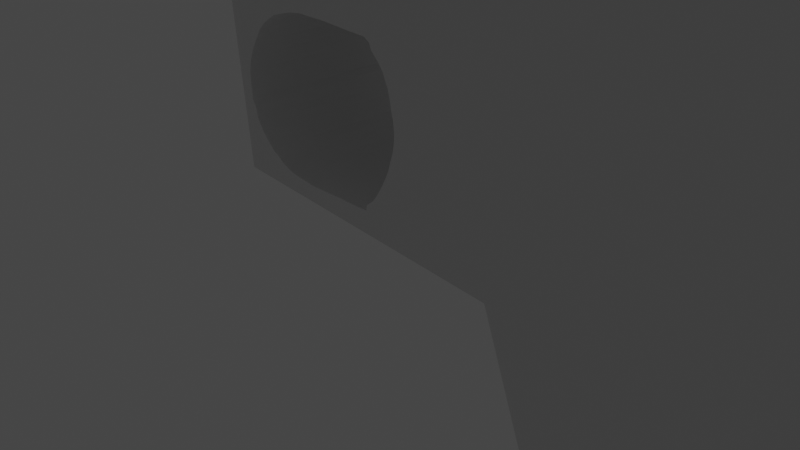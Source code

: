 # Source: pistol.blend  (saved by Blender 3.2.14; exported with 4.5.12 LTS)
import bpy
from mathutils import Matrix  # noqa: F401  (used for matrix-valued properties, if any)

bpy.ops.wm.read_factory_settings(use_empty=True)
scene = bpy.context.scene
scene.name = 'Scene'

# ---- collections
col_collection = bpy.data.collections.new('Collection'); scene.collection.children.link(col_collection)

# ---- materials (node trees are filled in below, after node groups)
mat_material = bpy.data.materials.new('Material')
mat_material.alpha_threshold = 0.0
mat_material.use_transparent_shadow = False
mat_material.line_color = (0.0, 0.0, 0.0, 1.0)

# ---- material node trees
mat_material.use_nodes = True; mat_material.node_tree.nodes.clear()
_N = mat_material.node_tree.nodes; _L = mat_material.node_tree.links
n0 = _N.new('ShaderNodeOutputMaterial'); n0.name = 'Material Output'; n0.location = (300, 300)
n1 = _N.new('ShaderNodeBsdfPrincipled'); n1.name = 'Principled BSDF'; n1.location = (10, 300)
n1.distribution = 'GGX'
n1.subsurface_method = 'RANDOM_WALK_SKIN'
n1.inputs[2].default_value = 0.4
n1.inputs[3].default_value = 1.45
n1.inputs[27].default_value = (0.0, 0.0, 0.0, 1.0)
n1.inputs[28].default_value = 1.0
_L.new(n1.outputs[0], n0.inputs[0])
n0.is_active_output = True

# ---- world
world_world = bpy.data.worlds.new('World'); scene.world = world_world
world_world.use_nodes = True; world_world.node_tree.nodes.clear()
_N = world_world.node_tree.nodes; _L = world_world.node_tree.links
n0 = _N.new('ShaderNodeOutputWorld'); n0.name = 'World Output'; n0.location = (300, 300)
n1 = _N.new('ShaderNodeBackground'); n1.name = 'Background'; n1.location = (10, 300)
n1.inputs[0].default_value = (0.05088, 0.05088, 0.05088, 1.0)
_L.new(n1.outputs[0], n0.inputs[0])
n0.is_active_output = True
world_world.color = (0.05088, 0.05088, 0.05088)
world_world.use_sun_shadow = False
world_world.sun_shadow_jitter_overblur = 0.0

# ---- cameras
cam_camera = bpy.data.cameras.new('Camera')
cam_camera.clip_end = 100.0
cam_camera.ortho_scale = 7.314

# ---- lights
light_light = bpy.data.lights.new('Light', 'POINT')
light_light.transmission_factor = 0.0
light_light.energy = 1000.0
light_light.shadow_soft_size = 0.1
light_light.shadow_maximum_resolution = 0.006
light_light.use_absolute_resolution = True

# ---- meshes
me_cube = bpy.data.meshes.new('Cube')
me_cube.from_pydata([(0.6478, 1.0, 1.079), (0.8073, 1.0, -0.6641), (0.6478, -1.0, 1.079), (0.8073, -1.0, -0.6641), (-0.5793, 1.0, 0.6815), (-0.451, 1.0, -0.6072), (-0.5793, -1.0, 0.6815), (-0.451, -1.0, -0.6072), (-3.119, 1.0, 1.597), (-3.119, -1.0, 1.597), (-3.303, 1.0, 1.089), (-3.303, -1.0, 1.089), (-1.41, 1.0, 0.7865), (-1.24, 1.0, 1.335), (-1.24, -1.0, 1.335), (-1.41, -1.0, 0.7865), (0.5656, 1.0, 0.3403), (-0.5862, -1.0, 0.297), (0.5656, -1.0, 0.3403), (-0.5862, 1.0, 0.297), (-0.4052, 1.0, 1.222), (-0.4052, -1.0, 1.222), (-1.453, -1.0, 0.4573), (-1.453, 1.0, 0.4573), (0.5835, 1.0, -0.05318), (0.5835, -1.0, -0.05318), (-0.4988, 1.0, -0.07679), (-0.4988, -1.0, -0.07679), (-1.13, -1.0, 0.7442), (-0.9392, -1.0, 0.7165), (-0.9392, 1.0, 0.7165), (-1.13, 1.0, 0.7442), (-1.089, -1.0, 0.7393), (-1.121, -1.0, 0.744), (-1.033, -1.0, 0.7324), (-0.9852, -1.0, 0.7241), (-1.062, -1.0, 0.7358), (-1.275, 1.0, 0.4609), (-1.305, 1.0, 0.4738), (-1.247, 1.0, 0.4535), (-1.195, 1.0, 0.4426), (-1.222, 1.0, 0.4484), (-1.108, 1.0, 0.4308), (-1.14, 1.0, 0.4348), (-1.043, 1.0, 0.4221), (-1.08, 1.0, 0.4278), (-1.168, 1.0, 0.4387), (-0.9187, 1.0, 0.4473), (-0.8783, 1.0, 0.4783), (-0.8541, 1.0, 0.5051), (-0.8657, 1.0, 0.4902), (-0.8964, 1.0, 0.4637), (-0.8258, 1.0, 0.5472), (-0.8326, 1.0, 0.5326), (-0.8207, 1.0, 0.5776), (-0.8219, 1.0, 0.5623), (-0.8224, 1.0, 0.593), (-0.842, 1.0, 0.5185), (-0.9689, 1.0, 0.424), (-0.9399, 1.0, 0.4338), (-1.01, 1.0, 0.418), (-0.9756, 1.0, 0.4132), (-1.393, 1.0, 0.6059), (-1.389, 1.0, 0.5754), (-1.397, 1.0, 0.5887), (-1.391, 1.0, 0.6215), (-1.378, 1.0, 0.6529), (-1.389, 1.0, 0.5568), (-1.386, 1.0, 0.6395), (-1.383, 1.0, 0.5446), (-1.357, 1.0, 0.5121), (-1.371, 1.0, 0.5269), (-1.356, 1.0, 0.6785), (-1.321, 1.0, 0.4861), (-1.305, 1.0, 0.7167), (-1.342, 1.0, 0.4973), (-1.322, 1.0, 0.7043), (-1.34, 1.0, 0.6923), (-1.368, 1.0, 0.6668), (-0.9392, 1.0, 0.7165), (-0.8835, 1.0, 0.708), (-0.8458, 1.0, 0.6692), (-0.8631, 1.0, 0.6858), (-0.8676, 1.0, 0.6992), (-0.8293, 1.0, 0.6425), (-0.8214, 1.0, 0.6069), (-0.8236, 1.0, 0.627), (-0.8339, 1.0, 0.655), (-0.9122, 1.0, 0.7123), (-1.151, 1.0, 0.7451), (-1.179, 1.0, 0.7444), (-1.206, 1.0, 0.7424), (-1.231, 1.0, 0.7411), (-1.261, 1.0, 0.7334), (-1.282, 1.0, 0.7266), (-1.261, -1.0, 0.7334), (-1.282, -1.0, 0.7266), (-1.179, -1.0, 0.7444), (-1.206, -1.0, 0.7424), (-1.231, -1.0, 0.7411), (-1.151, -1.0, 0.7451), (-0.9392, -1.0, 0.7165), (-0.8631, -1.0, 0.6858), (-0.8835, -1.0, 0.708), (-0.8676, -1.0, 0.6992), (-0.9122, -1.0, 0.7123), (-0.8657, -1.0, 0.4902), (-0.8458, -1.0, 0.6692), (-0.842, -1.0, 0.5185), (-0.8293, -1.0, 0.6425), (-0.8541, -1.0, 0.5051), (-0.8339, -1.0, 0.655), (-0.8258, -1.0, 0.5472), (-0.8207, -1.0, 0.5776), (-0.8219, -1.0, 0.5623), (-0.8224, -1.0, 0.593), (-0.8326, -1.0, 0.5326), (-0.8214, -1.0, 0.6069), (-0.8236, -1.0, 0.627), (-0.8783, -1.0, 0.4783), (-1.393, -1.0, 0.6059), (-1.397, -1.0, 0.5887), (-1.391, -1.0, 0.6215), (-1.389, -1.0, 0.5568), (-1.386, -1.0, 0.6395), (-1.383, -1.0, 0.5446), (-1.389, -1.0, 0.5754), (-1.378, -1.0, 0.6529), (-1.357, -1.0, 0.5121), (-1.371, -1.0, 0.5269), (-1.368, -1.0, 0.6668), (-1.321, -1.0, 0.4861), (-1.322, -1.0, 0.7043), (-1.34, -1.0, 0.6923), (-1.342, -1.0, 0.4973), (-1.356, -1.0, 0.6785), (-1.305, -1.0, 0.4738), (-1.275, -1.0, 0.4609), (-1.247, -1.0, 0.4535), (-1.222, -1.0, 0.4484), (-1.195, -1.0, 0.4426), (-1.168, -1.0, 0.4387), (-1.14, -1.0, 0.4348), (-1.108, -1.0, 0.4308), (-0.9756, -1.0, 0.4132), (-0.9399, -1.0, 0.4338), (-0.8964, -1.0, 0.4637), (-0.9187, -1.0, 0.4473), (-1.08, -1.0, 0.4278), (-1.043, -1.0, 0.4221), (-1.01, -1.0, 0.418), (-0.9689, -1.0, 0.424), (-1.305, -1.0, 0.7167), (-1.089, 1.0, 0.7393), (-1.121, 1.0, 0.744), (-1.033, 1.0, 0.7324), (-0.9852, 1.0, 0.7241), (-1.062, 1.0, 0.7358)], [], [(13, 12, 10, 8), (18, 2, 6, 17), (3, 25, 27, 7), (5, 1, 3, 7), (16, 0, 2, 18), (19, 4, 0, 16), (8, 10, 11, 9), (15, 14, 9, 11), (12, 15, 11, 10), (14, 13, 8, 9), (2, 0, 20, 21), (15, 12, 31, 28), (4, 6, 29, 30), (29, 6, 21, 14, 15, 28, 33, 32, 36, 34, 35), (0, 4, 20), (26, 19, 16, 24), (24, 16, 18, 25), (27, 17, 19, 26), (25, 18, 17, 27), (22, 15, 12, 23), (30, 4, 19, 23, 12, 31, 89, 90, 91, 92, 93, 94, 74, 76, 77, 72, 78, 66, 68, 65, 62, 64, 63, 67, 69, 71, 70, 75, 73, 38, 37, 39, 41, 40, 46, 43, 42, 45, 44, 60, 61, 58, 59, 47, 51, 48, 50, 49, 57, 53, 52, 55, 54, 56, 85, 86, 84, 87, 81, 82, 83, 80, 88, 79), (28, 15, 22, 17, 6, 29, 101, 105, 103, 104, 102, 107, 111, 109, 118, 117, 115, 113, 114, 112, 116, 108, 110, 106, 119, 146, 147, 145, 151, 144, 150, 149, 148, 143, 142, 141, 140, 139, 138, 137, 136, 131, 134, 128, 129, 125, 123, 126, 121, 120, 122, 124, 127, 130, 135, 133, 132, 152, 96, 95, 99, 98, 97, 100), (19, 17, 22, 23), (21, 6, 2), (12, 13, 20, 4, 30, 156, 155, 157, 153, 154, 31), (21, 20, 13, 14), (7, 27, 26, 5), (1, 24, 25, 3), (5, 26, 24, 1), (34, 36, 157, 155), (35, 34, 155, 156), (30, 29, 35, 156), (30, 79, 101, 29), (79, 88, 105, 101), (88, 80, 103, 105), (80, 83, 104, 103), (83, 82, 102, 104), (82, 81, 107, 102), (81, 87, 111, 107), (111, 87, 84, 109), (109, 84, 86, 118), (118, 86, 85, 117), (117, 85, 56, 115), (115, 56, 54, 113), (113, 54, 55, 114), (114, 55, 52, 112), (112, 52, 53, 116), (116, 53, 57, 108), (108, 57, 49, 110), (110, 49, 50, 106), (106, 50, 48, 119), (119, 48, 51, 146), (146, 51, 47, 147), (147, 47, 59, 145), (145, 59, 58, 151), (151, 58, 61, 144), (144, 61, 60, 150), (150, 60, 44, 149), (149, 44, 45, 148), (148, 45, 42, 143), (143, 42, 43, 142), (142, 43, 46, 141), (141, 46, 40, 140), (140, 40, 41, 139), (139, 41, 39, 138), (138, 39, 37, 137), (137, 37, 38, 136), (136, 38, 73, 131), (131, 73, 75, 134), (134, 75, 70, 128), (70, 71, 129, 128), (71, 69, 125, 129), (69, 67, 123, 125), (67, 63, 126, 123), (63, 64, 121, 126), (64, 62, 120, 121), (62, 65, 122, 120), (65, 68, 124, 122), (68, 66, 127, 124), (66, 78, 130, 127), (78, 72, 135, 130), (72, 77, 133, 135), (77, 76, 132, 133), (76, 74, 152, 132), (74, 94, 96, 152), (94, 93, 95, 96), (93, 92, 99, 95), (92, 91, 98, 99), (91, 90, 97, 98), (90, 89, 100, 97), (31, 154, 33, 28), (31, 28, 100, 89), (32, 33, 154, 153), (36, 32, 153, 157)])
me_cube.polygons.foreach_set('material_index', [0, 0, 0, 0, 0, 0, 0, 0, 0, 0, 0, 0, 0, 0, 0, 0, 0, 0, 0, 0, 0, 0, 0, 0, 0, 0, 0, 0, 0, 1, 1, 1, 1, 1, 1, 1, 1, 1, 1, 1, 1, 1, 1, 1, 1, 1, 1, 1, 1, 1, 1, 1, 1, 1, 1, 1, 1, 1, 1, 1, 1, 1, 1, 1, 1, 1, 1, 1, 1, 1, 1, 1, 1, 1, 1, 1, 1, 1, 1, 1, 1, 1, 1, 1, 1, 1, 1, 1, 1, 1, 1, 1, 1, 1])
_uv = me_cube.uv_layers.new(name='UVMap')
_uv.uv.foreach_set('vector', [0.625, 0.5, 0.625, 0.25, 0.625, 0.25, 0.625, 0.5, 0.5406, 0.75, 0.625, 0.75, 0.625, 1.0, 0.5406, 1.0, 0.375, 0.75, 0.4729, 0.75, 0.4729, 1.0, 0.375, 1.0, 0.125, 0.5, 0.375, 0.5, 0.375, 0.75, 0.125, 0.75, 0.5406, 0.5, 0.625, 0.5, 0.625, 0.75, 0.5406, 0.75, 0.5406, 0.25, 0.625, 0.25, 0.625, 0.5, 0.5406, 0.5, 0.625, 0.5, 0.875, 0.5, 0.875, 0.75, 0.625, 0.75, 0.625, 1.0, 0.625, 0.75, 0.625, 0.75, 0.625, 1.0, 0.625, 0.25, 0.625, 0.0, 0.625, 0.0, 0.625, 0.25, 0.625, 0.75, 0.625, 0.5, 0.625, 0.5, 0.625, 0.75, 0.625, 0.75, 0.625, 0.5, 0.625, 0.5, 0.625, 0.75, 0.625, 0.0, 0.625, 0.25, 0.625, 0.25, 0.625, 0.0, 0.625, 0.25, 0.625, 0.0, 0.625, 0.0, 0.625, 0.25, 0.625, 1.0, 0.625, 1.0, 0.625, 0.75, 0.625, 0.75, 0.625, 1.0, 0.625, 1.0, 0.625, 0.9995, 0.625, 0.9983, 0.625, 0.9977, 0.625, 0.9978, 0.625, 0.9986, 0.625, 0.5, 0.625, 0.25, 0.625, 0.5, 0.4729, 0.25, 0.5406, 0.25, 0.5406, 0.5, 0.4729, 0.5, 0.4729, 0.5, 0.5406, 0.5, 0.5406, 0.75, 0.4729, 0.75, 0.4729, 0.0, 0.5406, 0.0, 0.5406, 0.25, 0.4729, 0.25, 0.4729, 0.75, 0.5406, 0.75, 0.5406, 1.0, 0.4729, 1.0, 0.5406, 0.0, 0.625, 0.0, 0.625, 0.25, 0.5406, 0.25, 0.625, 0.25, 0.625, 0.25, 0.5406, 0.25, 0.5406, 0.25, 0.625, 0.25, 0.625, 0.25, 0.6242, 0.25, 0.6227, 0.25, 0.6209, 0.25, 0.6188, 0.25, 0.6163, 0.25, 0.6136, 0.25, 0.6106, 0.25, 0.6073, 0.25, 0.6038, 0.25, 0.6002, 0.25, 0.5964, 0.25, 0.5925, 0.25, 0.5885, 0.25, 0.5846, 0.25, 0.5807, 0.25, 0.5768, 0.25, 0.5731, 0.25, 0.5695, 0.25, 0.5662, 0.25, 0.563, 0.25, 0.5601, 0.25, 0.5576, 0.25, 0.5553, 0.25, 0.5534, 0.25, 0.5518, 0.25, 0.5506, 0.25, 0.5498, 0.25, 0.5494, 0.25, 0.5493, 0.25, 0.5497, 0.25, 0.5504, 0.25, 0.5515, 0.25, 0.5529, 0.25, 0.5547, 0.25, 0.5568, 0.25, 0.5592, 0.25, 0.5618, 0.25, 0.5647, 0.25, 0.5679, 0.25, 0.5712, 0.25, 0.5746, 0.25, 0.5782, 0.25, 0.5819, 0.25, 0.5856, 0.25, 0.5893, 0.25, 0.593, 0.25, 0.5967, 0.25, 0.6003, 0.25, 0.6038, 0.25, 0.6071, 0.25, 0.6102, 0.25, 0.6132, 0.25, 0.6159, 0.25, 0.6183, 0.25, 0.6205, 0.25, 0.6223, 0.25, 0.6238, 0.25, 0.625, 0.25, 0.625, 1.0, 0.625, 1.0, 0.5406, 1.0, 0.5406, 1.0, 0.625, 1.0, 0.625, 1.0, 0.625, 1.0, 0.6238, 1.0, 0.6223, 1.0, 0.6205, 1.0, 0.6183, 1.0, 0.6159, 1.0, 0.6132, 1.0, 0.6102, 1.0, 0.6071, 1.0, 0.6038, 1.0, 0.6003, 1.0, 0.5967, 1.0, 0.593, 1.0, 0.5893, 1.0, 0.5856, 1.0, 0.5819, 1.0, 0.5782, 1.0, 0.5746, 1.0, 0.5712, 1.0, 0.5679, 1.0, 0.5647, 1.0, 0.5618, 1.0, 0.5592, 1.0, 0.5568, 1.0, 0.5547, 1.0, 0.5529, 1.0, 0.5515, 1.0, 0.5504, 1.0, 0.5497, 1.0, 0.5493, 1.0, 0.5494, 1.0, 0.5498, 1.0, 0.5506, 1.0, 0.5518, 1.0, 0.5534, 1.0, 0.5553, 1.0, 0.5576, 1.0, 0.5601, 1.0, 0.563, 1.0, 0.5662, 1.0, 0.5695, 1.0, 0.5731, 1.0, 0.5768, 1.0, 0.5807, 1.0, 0.5846, 1.0, 0.5885, 1.0, 0.5925, 1.0, 0.5964, 1.0, 0.6002, 1.0, 0.6038, 1.0, 0.6073, 1.0, 0.6106, 1.0, 0.6136, 1.0, 0.6163, 1.0, 0.6188, 1.0, 0.6209, 1.0, 0.6227, 1.0, 0.6242, 1.0, 0.5406, 0.25, 0.5406, 0.0, 0.5406, 0.0, 0.5406, 0.25, 0.625, 0.75, 0.625, 1.0, 0.625, 0.75, 0.625, 0.25, 0.625, 0.5, 0.625, 0.5, 0.625, 0.25, 0.625, 0.25, 0.625, 0.2514, 0.625, 0.2522, 0.625, 0.2523, 0.625, 0.2517, 0.625, 0.2505, 0.625, 0.25, 0.625, 0.75, 0.625, 0.5, 0.625, 0.5, 0.625, 0.75, 0.375, 0.0, 0.4729, 0.0, 0.4729, 0.25, 0.375, 0.25, 0.375, 0.5, 0.4729, 0.5, 0.4729, 0.75, 0.375, 0.75, 0.375, 0.25, 0.4729, 0.25, 0.4729, 0.5, 0.375, 0.5, 0.9841, 0.8692, 1.0, 0.8692, 1.0, 0.6308, 0.9841, 0.6308, 0.9683, 0.8692, 0.9841, 0.8692, 0.9841, 0.6308, 0.9683, 0.6308, 0.9524, 0.6308, 0.9524, 0.8692, 0.9683, 0.8692, 0.9683, 0.6308, 0.9524, 0.6308, 0.9524, 0.6308, 0.9524, 0.8692, 0.9524, 0.8692, 0.9524, 0.6308, 0.9365, 0.6308, 0.9365, 0.8692, 0.9524, 0.8692, 0.9365, 0.6308, 0.9206, 0.6308, 0.9206, 0.8692, 0.9365, 0.8692, 0.9206, 0.6308, 0.9048, 0.6308, 0.9048, 0.8692, 0.9206, 0.8692, 0.9048, 0.6308, 0.8889, 0.6308, 0.8889, 0.8692, 0.9048, 0.8692, 0.8889, 0.6308, 0.873, 0.6308, 0.873, 0.8692, 0.8889, 0.8692, 0.873, 0.6308, 0.8571, 0.6308, 0.8571, 0.8692, 0.873, 0.8692, 0.8571, 0.8692, 0.8571, 0.6308, 0.8413, 0.6308, 0.8413, 0.8692, 0.8413, 0.8692, 0.8413, 0.6308, 0.8254, 0.6308, 0.8254, 0.8692, 0.8254, 0.8692, 0.8254, 0.6308, 0.8095, 0.6308, 0.8095, 0.8692, 0.8095, 0.8692, 0.8095, 0.6308, 0.7937, 0.6308, 0.7937, 0.8692, 0.7937, 0.8692, 0.7937, 0.6308, 0.7778, 0.6308, 0.7778, 0.8692, 0.7778, 0.8692, 0.7778, 0.6308, 0.7619, 0.6308, 0.7619, 0.8692, 0.7619, 0.8692, 0.7619, 0.6308, 0.746, 0.6308, 0.746, 0.8692, 0.746, 0.8692, 0.746, 0.6308, 0.7302, 0.6308, 0.7302, 0.8692, 0.7302, 0.8692, 0.7302, 0.6308, 0.7143, 0.6308, 0.7143, 0.8692, 0.7143, 0.8692, 0.7143, 0.6308, 0.6984, 0.6308, 0.6984, 0.8692, 0.6984, 0.8692, 0.6984, 0.6308, 0.6825, 0.6308, 0.6825, 0.8692, 0.6825, 0.8692, 0.6825, 0.6308, 0.6667, 0.6308, 0.6667, 0.8692, 0.6667, 0.8692, 0.6667, 0.6308, 0.6508, 0.6308, 0.6508, 0.8692, 0.6508, 0.8692, 0.6508, 0.6308, 0.6349, 0.6308, 0.6349, 0.8692, 0.6349, 0.8692, 0.6349, 0.6308, 0.619, 0.6308, 0.619, 0.8692, 0.619, 0.8692, 0.619, 0.6308, 0.6032, 0.6308, 0.6032, 0.8692, 0.6032, 0.8692, 0.6032, 0.6308, 0.5873, 0.6308, 0.5873, 0.8692, 0.5873, 0.8692, 0.5873, 0.6308, 0.5714, 0.6308, 0.5714, 0.8692, 0.5714, 0.8692, 0.5714, 0.6308, 0.5556, 0.6308, 0.5556, 0.8692, 0.5556, 0.8692, 0.5556, 0.6308, 0.5397, 0.6308, 0.5397, 0.8692, 0.5397, 0.8692, 0.5397, 0.6308, 0.5238, 0.6308, 0.5238, 0.8692, 0.5238, 0.8692, 0.5238, 0.6308, 0.5079, 0.6308, 0.5079, 0.8692, 0.5079, 0.5, 0.5079, 0.5, 0.4921, 0.5, 0.4921, 0.5, 0.4921, 0.8692, 0.4921, 0.6308, 0.4762, 0.6308, 0.4762, 0.8692, 0.4762, 0.8692, 0.4762, 0.6308, 0.4603, 0.6308, 0.4603, 0.8692, 0.4603, 0.8692, 0.4603, 0.6308, 0.4444, 0.6308, 0.4444, 0.8692, 0.4444, 0.8692, 0.4444, 0.6308, 0.4286, 0.6308, 0.4286, 0.8692, 0.4286, 0.8692, 0.4286, 0.6308, 0.4127, 0.6308, 0.4127, 0.8692, 0.4127, 0.8692, 0.4127, 0.6308, 0.3968, 0.6308, 0.3968, 0.8692, 0.3968, 0.8692, 0.3968, 0.6308, 0.381, 0.6308, 0.381, 0.8692, 0.381, 0.8692, 0.381, 0.6308, 0.3651, 0.6308, 0.3651, 0.8692, 0.3651, 0.6308, 0.3492, 0.6308, 0.3492, 0.8692, 0.3651, 0.8692, 0.3492, 0.6308, 0.3333, 0.6308, 0.3333, 0.8692, 0.3492, 0.8692, 0.3333, 0.6308, 0.3175, 0.6308, 0.3175, 0.8692, 0.3333, 0.8692, 0.3175, 0.6308, 0.3016, 0.6308, 0.3016, 0.8692, 0.3175, 0.8692, 0.3016, 0.6308, 0.2857, 0.6308, 0.2857, 0.8692, 0.3016, 0.8692, 0.2857, 0.6308, 0.2698, 0.6308, 0.2698, 0.8692, 0.2857, 0.8692, 0.2698, 0.6308, 0.254, 0.6308, 0.254, 0.8692, 0.2698, 0.8692, 0.254, 0.6308, 0.2381, 0.6308, 0.2381, 0.8692, 0.254, 0.8692, 0.2381, 0.6308, 0.2222, 0.6308, 0.2222, 0.8692, 0.2381, 0.8692, 0.2222, 0.6308, 0.2063, 0.6308, 0.2063, 0.8692, 0.2222, 0.8692, 0.2063, 0.6308, 0.1905, 0.6308, 0.1905, 0.8692, 0.2063, 0.8692, 0.1905, 0.6308, 0.1746, 0.6308, 0.1746, 0.8692, 0.1905, 0.8692, 0.1746, 0.6308, 0.1587, 0.6308, 0.1587, 0.8692, 0.1746, 0.8692, 0.1587, 0.6308, 0.1429, 0.6308, 0.1429, 0.8692, 0.1587, 0.8692, 0.1429, 0.6308, 0.127, 0.6308, 0.127, 0.8692, 0.1429, 0.8692, 0.127, 0.6308, 0.1111, 0.6308, 0.1111, 0.8692, 0.127, 0.8692, 0.1111, 0.6308, 0.09524, 0.6308, 0.09524, 0.8692, 0.1111, 0.8692, 0.09524, 0.6308, 0.07937, 0.6308, 0.07937, 0.8692, 0.09524, 0.8692, 0.07937, 0.6308, 0.06349, 0.6308, 0.06349, 0.8692, 0.07937, 0.8692, 0.06349, 0.6308, 0.04762, 0.6308, 0.04762, 0.8692, 0.06349, 0.8692, 0.03561, 0.6308, 0.03175, 0.6308, 0.03175, 0.8692, 0.03561, 0.8692, 0.03561, 0.6308, 0.03561, 0.8692, 0.04762, 0.8692, 0.04762, 0.6308, 0.01587, 0.8692, 0.03175, 0.8692, 0.03175, 0.6308, 0.01587, 0.6308, 5.588e-08, 0.8692, 0.01587, 0.8692, 0.01587, 0.6308, 5.588e-08, 0.6308])
me_cube.materials.append(mat_material)
me_cube.materials.append(None)
me_cube.use_mirror_vertex_groups = False
me_cube.update()
me_cylinder = bpy.data.meshes.new('Cylinder')
me_cylinder.from_pydata([(0.0, 1.0, -1.0), (0.0, 1.0, 1.0), (0.09957, 0.995, -1.0), (0.09957, 0.995, 1.0), (0.1981, 0.9802, -1.0), (0.1981, 0.9802, 1.0), (0.2948, 0.9556, -1.0), (0.2948, 0.9556, 1.0), (0.3884, 0.9215, -1.0), (0.3884, 0.9215, 1.0), (0.4783, 0.8782, -1.0), (0.4783, 0.8782, 1.0), (0.5633, 0.8262, -1.0), (0.5633, 0.8262, 1.0), (0.6428, 0.766, -1.0), (0.6428, 0.766, 1.0), (0.7159, 0.6982, -1.0), (0.7159, 0.6982, 1.0), (0.7818, 0.6235, -1.0), (0.7818, 0.6235, 1.0), (0.84, 0.5425, -1.0), (0.84, 0.5425, 1.0), (0.8899, 0.4562, -1.0), (0.8899, 0.4562, 1.0), (0.9309, 0.3653, -1.0), (0.9309, 0.3653, 1.0), (0.9626, 0.2708, -1.0), (0.9626, 0.2708, 1.0), (0.9848, 0.1736, -1.0), (0.9848, 0.1736, 1.0), (0.9972, 0.07473, -1.0), (0.9972, 0.07473, 1.0), (0.9997, -0.02493, -1.0), (0.9997, -0.02493, 1.0), (0.9922, -0.1243, -1.0), (0.9922, -0.1243, 1.0), (0.9749, -0.2225, -1.0), (0.9749, -0.2225, 1.0), (0.9479, -0.3185, -1.0), (0.9479, -0.3185, 1.0), (0.9115, -0.4113, -1.0), (0.9115, -0.4113, 1.0), (0.866, -0.5, -1.0), (0.866, -0.5, 1.0), (0.8119, -0.5837, -1.0), (0.8119, -0.5837, 1.0), (0.7498, -0.6617, -1.0), (0.7498, -0.6617, 1.0), (0.6802, -0.7331, -1.0), (0.6802, -0.7331, 1.0), (0.6038, -0.7971, -1.0), (0.6038, -0.7971, 1.0), (0.5214, -0.8533, -1.0), (0.5214, -0.8533, 1.0), (0.4339, -0.901, -1.0), (0.4339, -0.901, 1.0), (0.342, -0.9397, -1.0), (0.342, -0.9397, 1.0), (0.2468, -0.9691, -1.0), (0.2468, -0.9691, 1.0), (0.149, -0.9888, -1.0), (0.149, -0.9888, 1.0), (0.04985, -0.9988, -1.0), (0.04985, -0.9988, 1.0), (-0.04985, -0.9988, -1.0), (-0.04985, -0.9988, 1.0), (-0.149, -0.9888, -1.0), (-0.149, -0.9888, 1.0), (-0.2468, -0.9691, -1.0), (-0.2468, -0.9691, 1.0), (-0.342, -0.9397, -1.0), (-0.342, -0.9397, 1.0), (-0.4339, -0.901, -1.0), (-0.4339, -0.901, 1.0), (-0.5214, -0.8533, -1.0), (-0.5214, -0.8533, 1.0), (-0.6038, -0.7971, -1.0), (-0.6038, -0.7971, 1.0), (-0.6802, -0.7331, -1.0), (-0.6802, -0.7331, 1.0), (-0.7498, -0.6617, -1.0), (-0.7498, -0.6617, 1.0), (-0.8119, -0.5837, -1.0), (-0.8119, -0.5837, 1.0), (-0.866, -0.5, -1.0), (-0.866, -0.5, 1.0), (-0.9115, -0.4113, -1.0), (-0.9115, -0.4113, 1.0), (-0.9479, -0.3185, -1.0), (-0.9479, -0.3185, 1.0), (-0.9749, -0.2225, -1.0), (-0.9749, -0.2225, 1.0), (-0.9922, -0.1243, -1.0), (-0.9922, -0.1243, 1.0), (-0.9997, -0.02493, -1.0), (-0.9997, -0.02493, 1.0), (-0.9972, 0.07473, -1.0), (-0.9972, 0.07473, 1.0), (-0.9848, 0.1736, -1.0), (-0.9848, 0.1736, 1.0), (-0.9626, 0.2708, -1.0), (-0.9626, 0.2708, 1.0), (-0.9309, 0.3653, -1.0), (-0.9309, 0.3653, 1.0), (-0.8899, 0.4562, -1.0), (-0.8899, 0.4562, 1.0), (-0.84, 0.5425, -1.0), (-0.84, 0.5425, 1.0), (-0.7818, 0.6235, -1.0), (-0.7818, 0.6235, 1.0), (-0.7159, 0.6982, -1.0), (-0.7159, 0.6982, 1.0), (-0.6428, 0.766, -1.0), (-0.6428, 0.766, 1.0), (-0.5633, 0.8262, -1.0), (-0.5633, 0.8262, 1.0), (-0.4783, 0.8782, -1.0), (-0.4783, 0.8782, 1.0), (-0.3884, 0.9215, -1.0), (-0.3884, 0.9215, 1.0), (-0.2948, 0.9556, -1.0), (-0.2948, 0.9556, 1.0), (-0.1981, 0.9802, -1.0), (-0.1981, 0.9802, 1.0), (-0.09957, 0.995, -1.0), (-0.09957, 0.995, 1.0)], [], [(0, 1, 3, 2), (2, 3, 5, 4), (4, 5, 7, 6), (6, 7, 9, 8), (8, 9, 11, 10), (10, 11, 13, 12), (12, 13, 15, 14), (14, 15, 17, 16), (16, 17, 19, 18), (18, 19, 21, 20), (20, 21, 23, 22), (22, 23, 25, 24), (24, 25, 27, 26), (26, 27, 29, 28), (28, 29, 31, 30), (30, 31, 33, 32), (32, 33, 35, 34), (34, 35, 37, 36), (36, 37, 39, 38), (38, 39, 41, 40), (40, 41, 43, 42), (42, 43, 45, 44), (44, 45, 47, 46), (46, 47, 49, 48), (48, 49, 51, 50), (50, 51, 53, 52), (52, 53, 55, 54), (54, 55, 57, 56), (56, 57, 59, 58), (58, 59, 61, 60), (60, 61, 63, 62), (62, 63, 65, 64), (64, 65, 67, 66), (66, 67, 69, 68), (68, 69, 71, 70), (70, 71, 73, 72), (72, 73, 75, 74), (74, 75, 77, 76), (76, 77, 79, 78), (78, 79, 81, 80), (80, 81, 83, 82), (82, 83, 85, 84), (84, 85, 87, 86), (86, 87, 89, 88), (88, 89, 91, 90), (90, 91, 93, 92), (92, 93, 95, 94), (94, 95, 97, 96), (96, 97, 99, 98), (98, 99, 101, 100), (100, 101, 103, 102), (102, 103, 105, 104), (104, 105, 107, 106), (106, 107, 109, 108), (108, 109, 111, 110), (110, 111, 113, 112), (112, 113, 115, 114), (114, 115, 117, 116), (116, 117, 119, 118), (118, 119, 121, 120), (120, 121, 123, 122), (3, 1, 125, 123, 121, 119, 117, 115, 113, 111, 109, 107, 105, 103, 101, 99, 97, 95, 93, 91, 89, 87, 85, 83, 81, 79, 77, 75, 73, 71, 69, 67, 65, 63, 61, 59, 57, 55, 53, 51, 49, 47, 45, 43, 41, 39, 37, 35, 33, 31, 29, 27, 25, 23, 21, 19, 17, 15, 13, 11, 9, 7, 5), (122, 123, 125, 124), (124, 125, 1, 0), (0, 2, 4, 6, 8, 10, 12, 14, 16, 18, 20, 22, 24, 26, 28, 30, 32, 34, 36, 38, 40, 42, 44, 46, 48, 50, 52, 54, 56, 58, 60, 62, 64, 66, 68, 70, 72, 74, 76, 78, 80, 82, 84, 86, 88, 90, 92, 94, 96, 98, 100, 102, 104, 106, 108, 110, 112, 114, 116, 118, 120, 122, 124)])
_uv = me_cylinder.uv_layers.new(name='UVMap')
_uv.uv.foreach_set('vector', [1.0, 0.5, 1.0, 1.0, 0.9841, 1.0, 0.9841, 0.5, 0.9841, 0.5, 0.9841, 1.0, 0.9683, 1.0, 0.9683, 0.5, 0.9683, 0.5, 0.9683, 1.0, 0.9524, 1.0, 0.9524, 0.5, 0.9524, 0.5, 0.9524, 1.0, 0.9365, 1.0, 0.9365, 0.5, 0.9365, 0.5, 0.9365, 1.0, 0.9206, 1.0, 0.9206, 0.5, 0.9206, 0.5, 0.9206, 1.0, 0.9048, 1.0, 0.9048, 0.5, 0.9048, 0.5, 0.9048, 1.0, 0.8889, 1.0, 0.8889, 0.5, 0.8889, 0.5, 0.8889, 1.0, 0.873, 1.0, 0.873, 0.5, 0.873, 0.5, 0.873, 1.0, 0.8571, 1.0, 0.8571, 0.5, 0.8571, 0.5, 0.8571, 1.0, 0.8413, 1.0, 0.8413, 0.5, 0.8413, 0.5, 0.8413, 1.0, 0.8254, 1.0, 0.8254, 0.5, 0.8254, 0.5, 0.8254, 1.0, 0.8095, 1.0, 0.8095, 0.5, 0.8095, 0.5, 0.8095, 1.0, 0.7937, 1.0, 0.7937, 0.5, 0.7937, 0.5, 0.7937, 1.0, 0.7778, 1.0, 0.7778, 0.5, 0.7778, 0.5, 0.7778, 1.0, 0.7619, 1.0, 0.7619, 0.5, 0.7619, 0.5, 0.7619, 1.0, 0.746, 1.0, 0.746, 0.5, 0.746, 0.5, 0.746, 1.0, 0.7302, 1.0, 0.7302, 0.5, 0.7302, 0.5, 0.7302, 1.0, 0.7143, 1.0, 0.7143, 0.5, 0.7143, 0.5, 0.7143, 1.0, 0.6984, 1.0, 0.6984, 0.5, 0.6984, 0.5, 0.6984, 1.0, 0.6825, 1.0, 0.6825, 0.5, 0.6825, 0.5, 0.6825, 1.0, 0.6667, 1.0, 0.6667, 0.5, 0.6667, 0.5, 0.6667, 1.0, 0.6508, 1.0, 0.6508, 0.5, 0.6508, 0.5, 0.6508, 1.0, 0.6349, 1.0, 0.6349, 0.5, 0.6349, 0.5, 0.6349, 1.0, 0.619, 1.0, 0.619, 0.5, 0.619, 0.5, 0.619, 1.0, 0.6032, 1.0, 0.6032, 0.5, 0.6032, 0.5, 0.6032, 1.0, 0.5873, 1.0, 0.5873, 0.5, 0.5873, 0.5, 0.5873, 1.0, 0.5714, 1.0, 0.5714, 0.5, 0.5714, 0.5, 0.5714, 1.0, 0.5556, 1.0, 0.5556, 0.5, 0.5556, 0.5, 0.5556, 1.0, 0.5397, 1.0, 0.5397, 0.5, 0.5397, 0.5, 0.5397, 1.0, 0.5238, 1.0, 0.5238, 0.5, 0.5238, 0.5, 0.5238, 1.0, 0.5079, 1.0, 0.5079, 0.5, 0.5079, 0.5, 0.5079, 1.0, 0.4921, 1.0, 0.4921, 0.5, 0.4921, 0.5, 0.4921, 1.0, 0.4762, 1.0, 0.4762, 0.5, 0.4762, 0.5, 0.4762, 1.0, 0.4603, 1.0, 0.4603, 0.5, 0.4603, 0.5, 0.4603, 1.0, 0.4444, 1.0, 0.4444, 0.5, 0.4444, 0.5, 0.4444, 1.0, 0.4286, 1.0, 0.4286, 0.5, 0.4286, 0.5, 0.4286, 1.0, 0.4127, 1.0, 0.4127, 0.5, 0.4127, 0.5, 0.4127, 1.0, 0.3968, 1.0, 0.3968, 0.5, 0.3968, 0.5, 0.3968, 1.0, 0.381, 1.0, 0.381, 0.5, 0.381, 0.5, 0.381, 1.0, 0.3651, 1.0, 0.3651, 0.5, 0.3651, 0.5, 0.3651, 1.0, 0.3492, 1.0, 0.3492, 0.5, 0.3492, 0.5, 0.3492, 1.0, 0.3333, 1.0, 0.3333, 0.5, 0.3333, 0.5, 0.3333, 1.0, 0.3175, 1.0, 0.3175, 0.5, 0.3175, 0.5, 0.3175, 1.0, 0.3016, 1.0, 0.3016, 0.5, 0.3016, 0.5, 0.3016, 1.0, 0.2857, 1.0, 0.2857, 0.5, 0.2857, 0.5, 0.2857, 1.0, 0.2698, 1.0, 0.2698, 0.5, 0.2698, 0.5, 0.2698, 1.0, 0.254, 1.0, 0.254, 0.5, 0.254, 0.5, 0.254, 1.0, 0.2381, 1.0, 0.2381, 0.5, 0.2381, 0.5, 0.2381, 1.0, 0.2222, 1.0, 0.2222, 0.5, 0.2222, 0.5, 0.2222, 1.0, 0.2063, 1.0, 0.2063, 0.5, 0.2063, 0.5, 0.2063, 1.0, 0.1905, 1.0, 0.1905, 0.5, 0.1905, 0.5, 0.1905, 1.0, 0.1746, 1.0, 0.1746, 0.5, 0.1746, 0.5, 0.1746, 1.0, 0.1587, 1.0, 0.1587, 0.5, 0.1587, 0.5, 0.1587, 1.0, 0.1429, 1.0, 0.1429, 0.5, 0.1429, 0.5, 0.1429, 1.0, 0.127, 1.0, 0.127, 0.5, 0.127, 0.5, 0.127, 1.0, 0.1111, 1.0, 0.1111, 0.5, 0.1111, 0.5, 0.1111, 1.0, 0.09524, 1.0, 0.09524, 0.5, 0.09524, 0.5, 0.09524, 1.0, 0.07937, 1.0, 0.07937, 0.5, 0.07937, 0.5, 0.07937, 1.0, 0.06349, 1.0, 0.06349, 0.5, 0.06349, 0.5, 0.06349, 1.0, 0.04762, 1.0, 0.04762, 0.5, 0.04762, 0.5, 0.04762, 1.0, 0.03175, 1.0, 0.03175, 0.5, 0.2739, 0.4888, 0.25, 0.49, 0.2261, 0.4888, 0.2024, 0.4852, 0.1793, 0.4793, 0.1568, 0.4712, 0.1352, 0.4608, 0.1148, 0.4483, 0.09573, 0.4339, 0.07819, 0.4176, 0.06236, 0.3996, 0.04839, 0.3802, 0.03643, 0.3595, 0.02659, 0.3377, 0.01897, 0.315, 0.01365, 0.2917, 0.01067, 0.2679, 0.01007, 0.244, 0.01186, 0.2202, 0.01602, 0.1966, 0.0225, 0.1736, 0.03124, 0.1513, 0.04215, 0.13, 0.05513, 0.1099, 0.07005, 0.0912, 0.08676, 0.07407, 0.1051, 0.05869, 0.1249, 0.04521, 0.1459, 0.03377, 0.1679, 0.02447, 0.1908, 0.01742, 0.2142, 0.01268, 0.238, 0.0103, 0.262, 0.0103, 0.2858, 0.01268, 0.3092, 0.01742, 0.3321, 0.02447, 0.3541, 0.03377, 0.3751, 0.04521, 0.3949, 0.05869, 0.4132, 0.07407, 0.4299, 0.0912, 0.4449, 0.1099, 0.4578, 0.13, 0.4688, 0.1513, 0.4775, 0.1736, 0.484, 0.1966, 0.4881, 0.2202, 0.4899, 0.244, 0.4893, 0.2679, 0.4864, 0.2917, 0.481, 0.315, 0.4734, 0.3377, 0.4636, 0.3595, 0.4516, 0.3802, 0.4376, 0.3996, 0.4218, 0.4176, 0.4043, 0.4339, 0.3852, 0.4483, 0.3648, 0.4608, 0.3432, 0.4712, 0.3207, 0.4793, 0.2976, 0.4852, 0.03175, 0.5, 0.03175, 1.0, 0.01587, 1.0, 0.01587, 0.5, 0.01587, 0.5, 0.01587, 1.0, 5.588e-08, 1.0, 5.588e-08, 0.5, 0.75, 0.49, 0.7739, 0.4888, 0.7976, 0.4852, 0.8207, 0.4793, 0.8432, 0.4712, 0.8648, 0.4608, 0.8852, 0.4483, 0.9043, 0.4339, 0.9218, 0.4176, 0.9376, 0.3996, 0.9516, 0.3802, 0.9636, 0.3595, 0.9734, 0.3377, 0.981, 0.315, 0.9864, 0.2917, 0.9893, 0.2679, 0.9899, 0.244, 0.9881, 0.2202, 0.984, 0.1966, 0.9775, 0.1736, 0.9688, 0.1513, 0.9578, 0.13, 0.9449, 0.1099, 0.9299, 0.0912, 0.9132, 0.07407, 0.8949, 0.05869, 0.8751, 0.04521, 0.8541, 0.03377, 0.8321, 0.02447, 0.8092, 0.01742, 0.7858, 0.01268, 0.762, 0.0103, 0.738, 0.0103, 0.7142, 0.01268, 0.6908, 0.01742, 0.6679, 0.02447, 0.6459, 0.03377, 0.6249, 0.04521, 0.6051, 0.05869, 0.5868, 0.07407, 0.5701, 0.0912, 0.5551, 0.1099, 0.5422, 0.13, 0.5312, 0.1513, 0.5225, 0.1736, 0.516, 0.1966, 0.5119, 0.2202, 0.5101, 0.244, 0.5107, 0.2679, 0.5136, 0.2917, 0.519, 0.315, 0.5266, 0.3377, 0.5364, 0.3595, 0.5484, 0.3802, 0.5624, 0.3996, 0.5782, 0.4176, 0.5957, 0.4339, 0.6148, 0.4483, 0.6352, 0.4608, 0.6568, 0.4712, 0.6793, 0.4793, 0.7024, 0.4852, 0.7261, 0.4888])
me_cylinder.update()

# ---- objects
ob_cube = bpy.data.objects.new('Cube', me_cube)
ob_light = bpy.data.objects.new('Light', light_light)
ob_camera = bpy.data.objects.new('Camera', cam_camera)
ob_empty = bpy.data.objects.new('Empty', None)
ob_cylinder = bpy.data.objects.new('Cylinder', me_cylinder)

# ---- transforms, parenting, visibility, modifiers, constraints
ob_cube.location = (4.402, 1.137e-07, -0.8466)
ob_cube.rotation_euler = (2.751e-09, -0.2006, -2.733e-08)
ob_cube.scale = (3.484, 1.0, 5.344)
ob_cube.lock_rotations_4d = False
ob_cube.empty_display_type = 'ARROWS'
ob_cube.lineart.crease_threshold = 0.0
ob_light.location = (4.076, 1.005, 5.904)
ob_light.rotation_euler = (0.6503, 0.05522, 1.866)
ob_light.lock_rotations_4d = False
ob_light.empty_display_type = 'ARROWS'
ob_light.color = (0.0, 0.0, 0.0, 0.0)
ob_light.lineart.crease_threshold = 0.0
ob_camera.location = (7.359, -6.926, 4.958)
ob_camera.rotation_euler = (1.109, 0.0, 0.8149)
ob_camera.lock_rotations_4d = False
ob_camera.empty_display_type = 'ARROWS'
ob_camera.color = (0.0, 0.0, 0.0, 0.0)
ob_camera.display_type = 'WIRE'
ob_camera.lineart.crease_threshold = 0.0
ob_empty.location = (-5.892, 6.779e-07, -5.046)
ob_empty.rotation_euler = (1.571, -0.0, -0.0)
ob_empty.empty_display_type = 'IMAGE'
ob_empty.empty_display_size = 16.31
ob_empty.empty_image_offset = (-0.1533, -0.1533)
ob_cylinder.location = (-18.39, 1.356, 3.231)
ob_cylinder.rotation_euler = (1.571, -0.0, 0.0)
ob_cylinder.scale = (1.0, 0.8181, 2.097)

# ---- collection membership
col_collection.objects.link(ob_cube)
col_collection.objects.link(ob_light)
col_collection.objects.link(ob_camera)
col_collection.objects.link(ob_empty)
col_collection.objects.link(ob_cylinder)

# ---- scene / render settings (as saved in the file)
scene.camera = ob_camera
scene.frame_start = 1; scene.frame_end = 250; scene.frame_set(1)
scene.render.engine = 'BLENDER_EEVEE_NEXT'
scene.cycles.sampling_pattern = 'TABULATED_SOBOL'
scene.cycles.use_light_tree = False
scene.view_settings.view_transform = 'Filmic'
bpy.context.view_layer.update()
